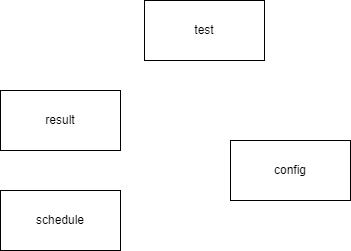

The diagram above was exported from draw.io. Its source (the exported page's mxGraphModel, read from the mxfile embedded in the PNG):
<mxGraphModel dx="1034" dy="424" grid="1" gridSize="10" guides="1" tooltips="1" connect="1" arrows="1" fold="1" page="1" pageScale="1" pageWidth="827" pageHeight="1169" math="0" shadow="0">
  <root>
    <mxCell id="WIyWlLk6GJQsqaUBKTNV-0" />
    <mxCell id="WIyWlLk6GJQsqaUBKTNV-1" parent="WIyWlLk6GJQsqaUBKTNV-0" />
    <mxCell id="i1RUUs0u6IoYT7YICzpC-0" value="result" style="rounded=0;whiteSpace=wrap;html=1;" vertex="1" parent="WIyWlLk6GJQsqaUBKTNV-1">
      <mxGeometry x="210" y="120" width="120" height="60" as="geometry" />
    </mxCell>
    <mxCell id="i1RUUs0u6IoYT7YICzpC-1" value="schedule" style="rounded=0;whiteSpace=wrap;html=1;" vertex="1" parent="WIyWlLk6GJQsqaUBKTNV-1">
      <mxGeometry x="210" y="220" width="120" height="60" as="geometry" />
    </mxCell>
    <mxCell id="i1RUUs0u6IoYT7YICzpC-2" value="config" style="rounded=0;whiteSpace=wrap;html=1;" vertex="1" parent="WIyWlLk6GJQsqaUBKTNV-1">
      <mxGeometry x="440" y="170" width="120" height="60" as="geometry" />
    </mxCell>
    <mxCell id="i1RUUs0u6IoYT7YICzpC-3" value="test" style="rounded=0;whiteSpace=wrap;html=1;" vertex="1" parent="WIyWlLk6GJQsqaUBKTNV-1">
      <mxGeometry x="354" y="30" width="120" height="60" as="geometry" />
    </mxCell>
  </root>
</mxGraphModel>